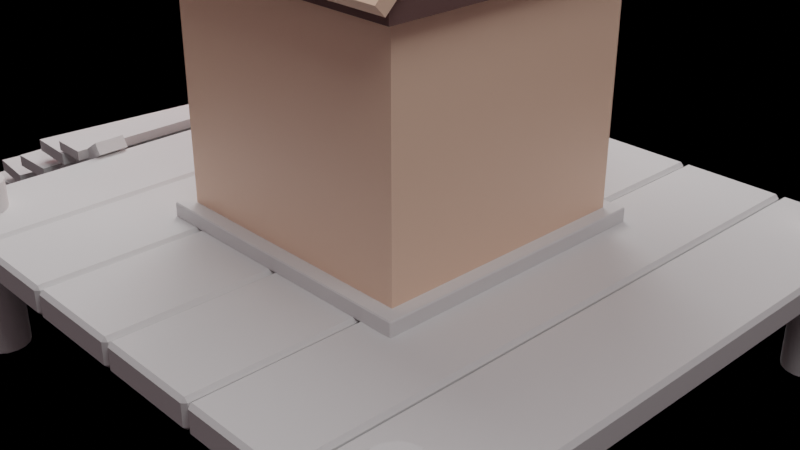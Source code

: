 # Source: house.blend  (saved by Blender 2.93.20; exported with 4.5.12 LTS)
import bpy
from mathutils import Matrix  # noqa: F401  (used for matrix-valued properties, if any)

bpy.ops.wm.read_factory_settings(use_empty=True)
scene = bpy.context.scene
scene.name = 'Scene'

# ---- collections
col_collection = bpy.data.collections.new('Collection'); scene.collection.children.link(col_collection)

# ---- materials (node trees are filled in below, after node groups)
mat_material = bpy.data.materials.new('Material')
mat_material.alpha_threshold = 0.0
mat_material.use_transparent_shadow = False
mat_material.line_color = (0.0, 0.0, 0.0, 1.0)
mat_material_001 = bpy.data.materials.new('Material.001')
mat_material_001.use_transparent_shadow = False
mat_material_003 = bpy.data.materials.new('Material.003')
mat_material_003.use_transparent_shadow = False

# ---- node groups
ng_auto_smooth = bpy.data.node_groups.new('Auto Smooth', 'GeometryNodeTree')
_s = ng_auto_smooth.interface.new_socket(name='Geometry', in_out='OUTPUT', socket_type='NodeSocketGeometry')
_s = ng_auto_smooth.interface.new_socket(name='Geometry', in_out='INPUT', socket_type='NodeSocketGeometry')
_s = ng_auto_smooth.interface.new_socket(name='Angle', in_out='INPUT', socket_type='NodeSocketFloat')
_s.subtype = 'ANGLE'
_s.min_value = 0.0
_s.max_value = 3.142
ng_auto_smooth.is_modifier = True
_N = ng_auto_smooth.nodes; _L = ng_auto_smooth.links
n0 = _N.new('NodeGroupOutput'); n0.name = 'Group Output'; n0.location = (480, -100)
n1 = _N.new('NodeGroupInput'); n1.name = 'Group Input'; n1.location = (-420, -300)
n2 = _N.new('NodeGroupInput'); n2.name = 'Group Input.001'; n2.location = (-60, -100)
n3 = _N.new('GeometryNodeSetShadeSmooth'); n3.name = 'Set Shade Smooth'; n3.location = (120, -100)
n3.domain = 'EDGE'
n4 = _N.new('GeometryNodeSetShadeSmooth'); n4.name = 'Set Shade Smooth.001'; n4.location = (300, -100)
n5 = _N.new('GeometryNodeInputMeshEdgeAngle'); n5.name = 'Edge Angle'; n5.location = (-420, -220)
n6 = _N.new('GeometryNodeInputEdgeSmooth'); n6.name = 'Is Edge Smooth'; n6.location = (-60, -160)
n7 = _N.new('GeometryNodeInputShadeSmooth'); n7.name = 'Is Face Smooth'; n7.location = (-240, -340)
n8 = _N.new('FunctionNodeBooleanMath'); n8.name = 'Boolean Math'; n8.location = (-60, -220)
n9 = _N.new('FunctionNodeCompare'); n9.name = 'Compare'; n9.location = (-240, -180)
n9.operation = 'LESS_EQUAL'
_L.new(n5.outputs[0], n9.inputs[0])
_L.new(n4.outputs[0], n0.inputs[0])
_L.new(n1.outputs[1], n9.inputs[1])
_L.new(n9.outputs[0], n8.inputs[0])
_L.new(n7.outputs[0], n8.inputs[1])
_L.new(n2.outputs[0], n3.inputs[0])
_L.new(n6.outputs[0], n3.inputs[1])
_L.new(n3.outputs[0], n4.inputs[0])
_L.new(n8.outputs[0], n3.inputs[2])
n0.is_active_output = True

# ---- material node trees
mat_material.use_nodes = True; mat_material.node_tree.nodes.clear()
_N = mat_material.node_tree.nodes; _L = mat_material.node_tree.links
n0 = _N.new('ShaderNodeOutputMaterial'); n0.name = 'Material Output'; n0.location = (300, 300)
n1 = _N.new('ShaderNodeBsdfPrincipled'); n1.name = 'Principled BSDF'; n1.location = (10, 300)
n1.distribution = 'GGX'
n1.subsurface_method = 'BURLEY'
n1.inputs[0].default_value = (1.0, 0.6779, 0.5031, 1.0)
n1.inputs[2].default_value = 0.4
n1.inputs[3].default_value = 1.45
n1.inputs[27].default_value = (0.0, 0.0, 0.0, 1.0)
n1.inputs[28].default_value = 1.0
_L.new(n1.outputs[0], n0.inputs[0])
n0.is_active_output = True
mat_material_001.use_nodes = True; mat_material_001.node_tree.nodes.clear()
_N = mat_material_001.node_tree.nodes; _L = mat_material_001.node_tree.links
n0 = _N.new('ShaderNodeBsdfPrincipled'); n0.name = 'Principled BSDF'; n0.location = (10, 300)
n0.distribution = 'GGX'
n0.subsurface_method = 'BURLEY'
n0.inputs[0].default_value = (0.1714, 0.0999, 0.09084, 1.0)
n0.inputs[3].default_value = 1.45
n0.inputs[27].default_value = (0.0, 0.0, 0.0, 1.0)
n0.inputs[28].default_value = 1.0
n1 = _N.new('ShaderNodeOutputMaterial'); n1.name = 'Material Output'; n1.location = (300, 300)
_L.new(n0.outputs[0], n1.inputs[0])
n1.is_active_output = True
mat_material_003.use_nodes = True; mat_material_003.node_tree.nodes.clear()
_N = mat_material_003.node_tree.nodes; _L = mat_material_003.node_tree.links
n0 = _N.new('ShaderNodeBsdfPrincipled'); n0.name = 'Principled BSDF'; n0.location = (10, 300)
n0.distribution = 'GGX'
n0.subsurface_method = 'BURLEY'
n0.inputs[0].default_value = (1.0, 0.264, 0.08167, 1.0)
n0.inputs[3].default_value = 1.45
n0.inputs[27].default_value = (0.0, 0.0, 0.0, 1.0)
n0.inputs[28].default_value = 1.0
n1 = _N.new('ShaderNodeOutputMaterial'); n1.name = 'Material Output'; n1.location = (300, 300)
_L.new(n0.outputs[0], n1.inputs[0])
n1.is_active_output = True

# ---- world
world_world = bpy.data.worlds.new('World'); scene.world = world_world
world_world.color = (0.1523, 0.1155, 0.1227)
world_world.use_sun_shadow = False
world_world.sun_shadow_jitter_overblur = 0.0

# ---- cameras
cam_camera = bpy.data.cameras.new('Camera')
cam_camera.clip_end = 100.0
cam_camera.ortho_scale = 7.314

# ---- lights
light_area = bpy.data.lights.new('Area', 'AREA')
light_area.transmission_factor = 0.0
light_area.energy = 510.0
light_area.shadow_soft_size = 1.024
light_area.shadow_maximum_resolution = 0.006
light_area.use_absolute_resolution = True
light_area.size = 1.024
light_area.size_y = 1.0
light_area_001 = bpy.data.lights.new('Area.001', 'AREA')
light_area_001.transmission_factor = 0.0
light_area_001.energy = 503.4
light_area_001.shadow_soft_size = 1.031
light_area_001.shadow_maximum_resolution = 0.006
light_area_001.use_absolute_resolution = True
light_area_001.size = 1.031
light_area_001.size_y = 1.0
light_area_002 = bpy.data.lights.new('Area.002', 'AREA')
light_area_002.transmission_factor = 0.0
light_area_002.energy = 785.4
light_area_002.shadow_soft_size = 1.0
light_area_002.shadow_maximum_resolution = 0.006
light_area_002.use_absolute_resolution = True
light_area_002.size = 1.0
light_area_002.size_y = 1.0
light_point = bpy.data.lights.new('Point', 'POINT')
light_point.color = (1.0, 0.0, 0.0009239)
light_point.transmission_factor = 0.0
light_point.energy = 123.1
light_point.shadow_soft_size = 0.25
light_point.shadow_maximum_resolution = 0.006
light_point.use_absolute_resolution = True

# ---- meshes
me_cube = bpy.data.meshes.new('Cube')
me_cube.from_pydata([(1.0, 1.0, 1.0), (1.0, 1.0, -1.0), (1.0, -1.0, 1.0), (1.0, -1.0, -1.0), (-1.0, 1.0, 1.0), (-1.0, 1.0, -1.0), (-1.0, -1.0, 1.0), (-1.0, -1.0, -1.0), (0.9944, -0.08777, 2.757), (-1.001, -0.09764, 2.737), (0.9944, 0.09913, 2.757), (-1.001, 0.1499, 2.737)], [], [(3, 2, 6, 7), (7, 6, 4, 5), (5, 1, 3, 7), (1, 0, 2, 3), (5, 4, 0, 1), (4, 6, 9, 11), (2, 0, 10, 8)])
_uv = me_cube.uv_layers.new(name='UVMap')
_uv.uv.foreach_set('vector', [0.375, 0.75, 0.625, 0.75, 0.625, 1.0, 0.375, 1.0, 0.375, 0.0, 0.625, 0.0, 0.625, 0.25, 0.375, 0.25, 0.125, 0.5, 0.375, 0.5, 0.375, 0.75, 0.125, 0.75, 0.375, 0.5, 0.625, 0.5, 0.625, 0.75, 0.375, 0.75, 0.375, 0.25, 0.625, 0.25, 0.625, 0.5, 0.375, 0.5, 0.625, 0.25, 0.625, 0.0, 0.625, 0.0, 0.625, 0.25, 0.625, 0.75, 0.625, 0.5, 0.625, 0.5, 0.625, 0.75])
me_cube.materials.append(mat_material)
me_cube.use_remesh_preserve_volume = False
me_cube.use_remesh_preserve_attributes = False
me_cube.use_mirror_vertex_groups = False
me_cube.update()
me_plane = bpy.data.meshes.new('Plane')
me_plane.from_pydata([(-0.5808, -3.354, 0.0), (0.5808, -3.354, 0.0), (-0.5808, 3.354, 0.0), (0.5808, 3.354, 0.0), (-0.5808, -3.354, -0.3097), (0.5808, -3.354, -0.3097), (-0.5808, 3.354, -0.3097), (0.5808, 3.354, -0.3097)], [], [(0, 2, 3, 1), (4, 5, 7, 6), (1, 3, 7, 5), (2, 0, 4, 6), (3, 2, 6, 7), (0, 1, 5, 4)])
_uv = me_plane.uv_layers.new(name='UVMap')
_uv.uv.foreach_set('vector', [0.0, 0.0, 0.0, 1.0, 1.0, 1.0, 1.0, 0.0, 0.0, 0.0, 1.0, 0.0, 1.0, 1.0, 0.0, 1.0, 1.0, 0.0, 1.0, 1.0, 1.0, 1.0, 1.0, 0.0, 0.0, 1.0, 0.0, 0.0, 0.0, 0.0, 0.0, 1.0, 1.0, 1.0, 0.0, 1.0, 0.0, 1.0, 1.0, 1.0, 0.0, 0.0, 1.0, 0.0, 1.0, 0.0, 0.0, 0.0])
me_plane.use_remesh_fix_poles = True
me_plane.use_remesh_preserve_attributes = False
me_plane.update()
me_cylinder = bpy.data.meshes.new('Cylinder')
me_cylinder.from_pydata([(0.0, 0.2675, -1.326), (0.0, 0.2675, 1.326), (0.1024, 0.2472, -1.326), (0.1024, 0.2472, 1.326), (0.1892, 0.1892, -1.326), (0.1892, 0.1892, 1.326), (0.2472, 0.1024, -1.326), (0.2472, 0.1024, 1.326), (0.2675, -1.169e-08, -1.326), (0.2675, -1.169e-08, 1.326), (0.2472, -0.1024, -1.326), (0.2472, -0.1024, 1.326), (0.1892, -0.1892, -1.326), (0.1892, -0.1892, 1.326), (0.1024, -0.2472, -1.326), (0.1024, -0.2472, 1.326), (-2.339e-08, -0.2675, -1.326), (-2.339e-08, -0.2675, 1.326), (-0.1024, -0.2472, -1.326), (-0.1024, -0.2472, 1.326), (-0.1892, -0.1892, -1.326), (-0.1892, -0.1892, 1.326), (-0.2472, -0.1024, -1.326), (-0.2472, -0.1024, 1.326), (-0.2675, 3.19e-09, -1.326), (-0.2675, 3.19e-09, 1.326), (-0.2472, 0.1024, -1.326), (-0.2472, 0.1024, 1.326), (-0.1892, 0.1892, -1.326), (-0.1892, 0.1892, 1.326), (-0.1024, 0.2472, -1.326), (-0.1024, 0.2472, 1.326)], [], [(0, 1, 3, 2), (2, 3, 5, 4), (4, 5, 7, 6), (6, 7, 9, 8), (8, 9, 11, 10), (10, 11, 13, 12), (12, 13, 15, 14), (14, 15, 17, 16), (16, 17, 19, 18), (18, 19, 21, 20), (20, 21, 23, 22), (22, 23, 25, 24), (24, 25, 27, 26), (26, 27, 29, 28), (3, 1, 31, 29, 27, 25, 23, 21, 19, 17, 15, 13, 11, 9, 7, 5), (28, 29, 31, 30), (30, 31, 1, 0), (0, 2, 4, 6, 8, 10, 12, 14, 16, 18, 20, 22, 24, 26, 28, 30)])
me_cylinder.polygons.foreach_set('use_smooth', [True] * 18)
_uv = me_cylinder.uv_layers.new(name='UVMap')
_uv.uv.foreach_set('vector', [1.0, 0.5, 1.0, 1.0, 0.9375, 1.0, 0.9375, 0.5, 0.9375, 0.5, 0.9375, 1.0, 0.875, 1.0, 0.875, 0.5, 0.875, 0.5, 0.875, 1.0, 0.8125, 1.0, 0.8125, 0.5, 0.8125, 0.5, 0.8125, 1.0, 0.75, 1.0, 0.75, 0.5, 0.75, 0.5, 0.75, 1.0, 0.6875, 1.0, 0.6875, 0.5, 0.6875, 0.5, 0.6875, 1.0, 0.625, 1.0, 0.625, 0.5, 0.625, 0.5, 0.625, 1.0, 0.5625, 1.0, 0.5625, 0.5, 0.5625, 0.5, 0.5625, 1.0, 0.5, 1.0, 0.5, 0.5, 0.5, 0.5, 0.5, 1.0, 0.4375, 1.0, 0.4375, 0.5, 0.4375, 0.5, 0.4375, 1.0, 0.375, 1.0, 0.375, 0.5, 0.375, 0.5, 0.375, 1.0, 0.3125, 1.0, 0.3125, 0.5, 0.3125, 0.5, 0.3125, 1.0, 0.25, 1.0, 0.25, 0.5, 0.25, 0.5, 0.25, 1.0, 0.1875, 1.0, 0.1875, 0.5, 0.1875, 0.5, 0.1875, 1.0, 0.125, 1.0, 0.125, 0.5, 0.3418, 0.4717, 0.25, 0.49, 0.1582, 0.4717, 0.08029, 0.4197, 0.02827, 0.3418, 0.01, 0.25, 0.02827, 0.1582, 0.08029, 0.08029, 0.1582, 0.02827, 0.25, 0.01, 0.3418, 0.02827, 0.4197, 0.08029, 0.4717, 0.1582, 0.49, 0.25, 0.4717, 0.3418, 0.4197, 0.4197, 0.125, 0.5, 0.125, 1.0, 0.0625, 1.0, 0.0625, 0.5, 0.0625, 0.5, 0.0625, 1.0, 0.0, 1.0, 0.0, 0.5, 0.75, 0.49, 0.8418, 0.4717, 0.9197, 0.4197, 0.9717, 0.3418, 0.99, 0.25, 0.9717, 0.1582, 0.9197, 0.08029, 0.8418, 0.02827, 0.75, 0.01, 0.6582, 0.02827, 0.5803, 0.08029, 0.5283, 0.1582, 0.51, 0.25, 0.5283, 0.3418, 0.5803, 0.4197, 0.6582, 0.4717])
me_cylinder.use_remesh_fix_poles = True
me_cylinder.use_remesh_preserve_attributes = False
me_cylinder.update()
me_plane_001 = bpy.data.meshes.new('Plane.001')
me_plane_001.from_pydata([(-1.0, -1.0, 0.0), (1.0, -1.0, 0.0), (-1.0, 1.0, 0.0), (1.0, 1.0, 0.0)], [], [(0, 1, 3, 2)])
_uv = me_plane_001.uv_layers.new(name='UVMap')
_uv.uv.foreach_set('vector', [0.0, 0.0, 1.0, 0.0, 1.0, 1.0, 0.0, 1.0])
me_plane_001.use_remesh_fix_poles = True
me_plane_001.use_remesh_preserve_attributes = False
me_plane_001.update()
me_plane_002 = bpy.data.meshes.new('Plane.002')
me_plane_002.from_pydata([(-1.0, -1.0, 0.0), (1.0, -1.0, 0.0), (-1.0, 1.0, 0.0), (1.0, 1.0, 0.0), (-1.0, -1.0, -0.09233), (1.0, -1.0, -0.09233), (-1.0, 1.0, -0.09233), (1.0, 1.0, -0.09233)], [], [(0, 2, 3, 1), (4, 5, 7, 6), (1, 3, 7, 5), (2, 0, 4, 6), (3, 2, 6, 7), (0, 1, 5, 4)])
_uv = me_plane_002.uv_layers.new(name='UVMap')
_uv.uv.foreach_set('vector', [0.0, 0.0, 0.0, 1.0, 1.0, 1.0, 1.0, 0.0, 0.0, 0.0, 1.0, 0.0, 1.0, 1.0, 0.0, 1.0, 1.0, 0.0, 1.0, 1.0, 1.0, 1.0, 1.0, 0.0, 0.0, 1.0, 0.0, 0.0, 0.0, 0.0, 0.0, 1.0, 1.0, 1.0, 0.0, 1.0, 0.0, 1.0, 1.0, 1.0, 0.0, 0.0, 1.0, 0.0, 1.0, 0.0, 0.0, 0.0])
me_plane_002.use_remesh_fix_poles = True
me_plane_002.use_remesh_preserve_attributes = False
me_plane_002.update()
me_plane_004 = bpy.data.meshes.new('Plane.004')
me_plane_004.from_pydata([(-1.0, -1.0, 0.0), (1.0, -1.0, 0.0), (-1.0, 1.0, 0.0), (1.0, 1.0, 0.0), (-1.0, -1.0, -0.09233), (1.0, -1.0, -0.09233), (-1.0, 1.0, -0.09233), (1.0, 1.0, -0.09233)], [], [(0, 2, 3, 1), (4, 5, 7, 6), (1, 3, 7, 5), (2, 0, 4, 6), (3, 2, 6, 7), (0, 1, 5, 4)])
_uv = me_plane_004.uv_layers.new(name='UVMap')
_uv.uv.foreach_set('vector', [0.0, 0.0, 0.0, 1.0, 1.0, 1.0, 1.0, 0.0, 0.0, 0.0, 1.0, 0.0, 1.0, 1.0, 0.0, 1.0, 1.0, 0.0, 1.0, 1.0, 1.0, 1.0, 1.0, 0.0, 0.0, 1.0, 0.0, 0.0, 0.0, 0.0, 0.0, 1.0, 1.0, 1.0, 0.0, 1.0, 0.0, 1.0, 1.0, 1.0, 0.0, 0.0, 1.0, 0.0, 1.0, 0.0, 0.0, 0.0])
me_plane_004.use_remesh_fix_poles = True
me_plane_004.use_remesh_preserve_attributes = False
me_plane_004.update()
me_plane_006 = bpy.data.meshes.new('Plane.006')
me_plane_006.from_pydata([(-1.0, -1.0, 0.0), (1.0, -1.0, 0.0), (-1.0, 1.0, 0.0), (1.0, 1.0, 0.0), (-1.0, -1.0, -0.09233), (1.0, -1.0, -0.09233), (-1.0, 1.0, -0.09233), (1.0, 1.0, -0.09233)], [], [(0, 2, 3, 1), (4, 5, 7, 6), (1, 3, 7, 5), (2, 0, 4, 6), (3, 2, 6, 7), (0, 1, 5, 4)])
_uv = me_plane_006.uv_layers.new(name='UVMap')
_uv.uv.foreach_set('vector', [0.0, 0.0, 0.0, 1.0, 1.0, 1.0, 1.0, 0.0, 0.0, 0.0, 1.0, 0.0, 1.0, 1.0, 0.0, 1.0, 1.0, 0.0, 1.0, 1.0, 1.0, 1.0, 1.0, 0.0, 0.0, 1.0, 0.0, 0.0, 0.0, 0.0, 0.0, 1.0, 1.0, 1.0, 0.0, 1.0, 0.0, 1.0, 1.0, 1.0, 0.0, 0.0, 1.0, 0.0, 1.0, 0.0, 0.0, 0.0])
me_plane_006.use_remesh_fix_poles = True
me_plane_006.use_remesh_preserve_attributes = False
me_plane_006.update()
me_plane_005 = bpy.data.meshes.new('Plane.005')
me_plane_005.from_pydata([(-1.0, -1.0, 0.0), (1.0, -1.0, 0.0), (-1.0, 1.0, 0.0), (1.0, 1.0, 0.0), (-1.0, -1.0, -0.09233), (1.0, -1.0, -0.09233), (-1.0, 1.0, -0.09233), (1.0, 1.0, -0.09233)], [], [(0, 2, 3, 1), (4, 5, 7, 6), (1, 3, 7, 5), (2, 0, 4, 6), (3, 2, 6, 7), (0, 1, 5, 4)])
_uv = me_plane_005.uv_layers.new(name='UVMap')
_uv.uv.foreach_set('vector', [0.0, 0.0, 0.0, 1.0, 1.0, 1.0, 1.0, 0.0, 0.0, 0.0, 1.0, 0.0, 1.0, 1.0, 0.0, 1.0, 1.0, 0.0, 1.0, 1.0, 1.0, 1.0, 1.0, 0.0, 0.0, 1.0, 0.0, 0.0, 0.0, 0.0, 0.0, 1.0, 1.0, 1.0, 0.0, 1.0, 0.0, 1.0, 1.0, 1.0, 0.0, 0.0, 1.0, 0.0, 1.0, 0.0, 0.0, 0.0])
me_plane_005.use_remesh_fix_poles = True
me_plane_005.use_remesh_preserve_attributes = False
me_plane_005.update()
me_cube_001 = bpy.data.meshes.new('Cube.001')
me_cube_001.from_pydata([(1.012, -1.258, 0.947), (-0.9879, -1.258, 0.947), (0.9964, -0.1807, 2.716), (-1.004, -0.1807, 2.716), (1.015, -0.3622, 2.289), (-0.9855, -0.3622, 2.289), (-0.9879, -0.5399, 1.883), (1.012, -0.5399, 1.883), (-0.9833, -0.7268, 1.559), (1.017, -0.7268, 1.559), (0.01209, -1.258, 0.947), (-0.003603, -0.1807, 2.716), (0.01451, -0.3622, 2.289), (0.01208, -0.5399, 1.883), (0.01666, -0.7268, 1.559), (-0.9869, -0.9961, 1.2), (1.013, -0.9961, 1.2), (0.0131, -0.9961, 1.2), (0.9964, 0.1707, 2.716), (-1.004, 0.1707, 2.716), (-0.003603, 0.1707, 2.716), (0.9964, -0.005006, 2.789), (-0.003603, -0.005006, 2.789), (-1.004, -0.005006, 2.789)], [], [(19, 20, 18), (22, 23, 3, 11), (12, 4, 2, 11), (13, 7, 4, 12), (14, 9, 7, 13), (17, 16, 9, 14), (15, 17, 14, 8), (8, 14, 13, 6), (6, 13, 12, 5), (5, 12, 11, 3), (21, 22, 11, 2), (1, 10, 17, 15), (10, 0, 16, 17), (18, 20, 22, 21), (20, 19, 23, 22)])
me_cube_001.polygons.foreach_set('use_smooth', [True] * 15)
_uv = me_cube_001.uv_layers.new(name='UVMap')
_uv.uv.foreach_set('vector', [0.875, 0.625, 0.75, 0.625, 0.625, 0.625, 0.75, 0.6875, 0.875, 0.6875, 0.875, 0.75, 0.75, 0.75, 0.625, 0.875, 0.625, 0.75, 0.625, 0.75, 0.625, 0.875, 0.625, 0.875, 0.625, 0.75, 0.625, 0.75, 0.625, 0.875, 0.625, 0.875, 0.625, 0.75, 0.625, 0.75, 0.625, 0.875, 0.625, 0.875, 0.625, 0.75, 0.625, 0.75, 0.625, 0.875, 0.625, 1.0, 0.625, 0.875, 0.625, 0.875, 0.625, 1.0, 0.625, 1.0, 0.625, 0.875, 0.625, 0.875, 0.625, 1.0, 0.625, 1.0, 0.625, 0.875, 0.625, 0.875, 0.625, 1.0, 0.625, 1.0, 0.625, 0.875, 0.625, 0.875, 0.625, 1.0, 0.625, 0.6875, 0.75, 0.6875, 0.75, 0.75, 0.625, 0.75, 0.625, 1.0, 0.625, 0.875, 0.625, 0.875, 0.625, 1.0, 0.625, 0.875, 0.625, 0.75, 0.625, 0.75, 0.625, 0.875, 0.625, 0.625, 0.75, 0.625, 0.75, 0.6875, 0.625, 0.6875, 0.75, 0.625, 0.875, 0.625, 0.875, 0.6875, 0.75, 0.6875])
me_cube_001.materials.append(mat_material)
me_cube_001.use_remesh_preserve_volume = False
me_cube_001.use_remesh_preserve_attributes = False
me_cube_001.use_mirror_vertex_groups = False
me_cube_001.update()
me_plane_008 = bpy.data.meshes.new('Plane.008')
me_plane_008.from_pydata([(-1.0, -1.0, 0.0), (1.0, -1.0, 0.0), (-1.0, 1.0, 0.0), (1.0, 1.0, 0.0)], [], [(0, 1, 3, 2)])
_uv = me_plane_008.uv_layers.new(name='UVMap')
_uv.uv.foreach_set('vector', [0.0, 0.0, 1.0, 0.0, 1.0, 1.0, 0.0, 1.0])
me_plane_008.use_remesh_fix_poles = True
me_plane_008.use_remesh_preserve_attributes = False
me_plane_008.update()
me_plane_009 = bpy.data.meshes.new('Plane.009')
me_plane_009.from_pydata([(-1.0, -1.0, 0.0), (1.0, -1.0, 0.0), (-1.0, 1.0, 0.0), (1.0, 1.0, 0.0), (-1.0, -1.0, -0.09233), (1.0, -1.0, -0.09233), (-1.0, 1.0, -0.09233), (1.0, 1.0, -0.09233)], [], [(0, 2, 3, 1), (4, 5, 7, 6), (1, 3, 7, 5), (2, 0, 4, 6), (3, 2, 6, 7), (0, 1, 5, 4)])
_uv = me_plane_009.uv_layers.new(name='UVMap')
_uv.uv.foreach_set('vector', [0.0, 0.0, 0.0, 1.0, 1.0, 1.0, 1.0, 0.0, 0.0, 0.0, 1.0, 0.0, 1.0, 1.0, 0.0, 1.0, 1.0, 0.0, 1.0, 1.0, 1.0, 1.0, 1.0, 0.0, 0.0, 1.0, 0.0, 0.0, 0.0, 0.0, 0.0, 1.0, 1.0, 1.0, 0.0, 1.0, 0.0, 1.0, 1.0, 1.0, 0.0, 0.0, 1.0, 0.0, 1.0, 0.0, 0.0, 0.0])
me_plane_009.use_remesh_fix_poles = True
me_plane_009.use_remesh_preserve_attributes = False
me_plane_009.update()
me_plane_010 = bpy.data.meshes.new('Plane.010')
me_plane_010.from_pydata([(-1.0, -1.0, 0.0), (1.0, -1.0, 0.0), (-1.0, 1.0, 0.0), (1.0, 1.0, 0.0), (-1.0, -1.0, -0.09233), (1.0, -1.0, -0.09233), (-1.0, 1.0, -0.09233), (1.0, 1.0, -0.09233)], [], [(0, 2, 3, 1), (4, 5, 7, 6), (1, 3, 7, 5), (2, 0, 4, 6), (3, 2, 6, 7), (0, 1, 5, 4)])
_uv = me_plane_010.uv_layers.new(name='UVMap')
_uv.uv.foreach_set('vector', [0.0, 0.0, 0.0, 1.0, 1.0, 1.0, 1.0, 0.0, 0.0, 0.0, 1.0, 0.0, 1.0, 1.0, 0.0, 1.0, 1.0, 0.0, 1.0, 1.0, 1.0, 1.0, 1.0, 0.0, 0.0, 1.0, 0.0, 0.0, 0.0, 0.0, 0.0, 1.0, 1.0, 1.0, 0.0, 1.0, 0.0, 1.0, 1.0, 1.0, 0.0, 0.0, 1.0, 0.0, 1.0, 0.0, 0.0, 0.0])
me_plane_010.use_remesh_fix_poles = True
me_plane_010.use_remesh_preserve_attributes = False
me_plane_010.update()
me_plane_011 = bpy.data.meshes.new('Plane.011')
me_plane_011.from_pydata([(-1.0, -1.0, 0.0), (1.0, -1.0, 0.0), (-1.0, 1.0, 0.0), (1.0, 1.0, 0.0), (-1.0, -1.0, -0.09233), (1.0, -1.0, -0.09233), (-1.0, 1.0, -0.09233), (1.0, 1.0, -0.09233)], [], [(0, 2, 3, 1), (4, 5, 7, 6), (1, 3, 7, 5), (2, 0, 4, 6), (3, 2, 6, 7), (0, 1, 5, 4)])
_uv = me_plane_011.uv_layers.new(name='UVMap')
_uv.uv.foreach_set('vector', [0.0, 0.0, 0.0, 1.0, 1.0, 1.0, 1.0, 0.0, 0.0, 0.0, 1.0, 0.0, 1.0, 1.0, 0.0, 1.0, 1.0, 0.0, 1.0, 1.0, 1.0, 1.0, 1.0, 0.0, 0.0, 1.0, 0.0, 0.0, 0.0, 0.0, 0.0, 1.0, 1.0, 1.0, 0.0, 1.0, 0.0, 1.0, 1.0, 1.0, 0.0, 0.0, 1.0, 0.0, 1.0, 0.0, 0.0, 0.0])
me_plane_011.use_remesh_fix_poles = True
me_plane_011.use_remesh_preserve_attributes = False
me_plane_011.update()
me_plane_012 = bpy.data.meshes.new('Plane.012')
me_plane_012.from_pydata([(-1.0, -1.0, 0.0), (1.0, -1.0, 0.0), (-1.0, 1.0, 0.0), (1.0, 1.0, 0.0), (-1.0, -1.0, -0.09233), (1.0, -1.0, -0.09233), (-1.0, 1.0, -0.09233), (1.0, 1.0, -0.09233)], [], [(0, 2, 3, 1), (4, 5, 7, 6), (1, 3, 7, 5), (2, 0, 4, 6), (3, 2, 6, 7), (0, 1, 5, 4)])
_uv = me_plane_012.uv_layers.new(name='UVMap')
_uv.uv.foreach_set('vector', [0.0, 0.0, 0.0, 1.0, 1.0, 1.0, 1.0, 0.0, 0.0, 0.0, 1.0, 0.0, 1.0, 1.0, 0.0, 1.0, 1.0, 0.0, 1.0, 1.0, 1.0, 1.0, 1.0, 0.0, 0.0, 1.0, 0.0, 0.0, 0.0, 0.0, 0.0, 1.0, 1.0, 1.0, 0.0, 1.0, 0.0, 1.0, 1.0, 1.0, 0.0, 0.0, 1.0, 0.0, 1.0, 0.0, 0.0, 0.0])
me_plane_012.use_remesh_fix_poles = True
me_plane_012.use_remesh_preserve_attributes = False
me_plane_012.update()
me_plane_014 = bpy.data.meshes.new('Plane.014')
me_plane_014.from_pydata([(1.599, 1.605, -0.007197), (-1.599, 1.605, -0.007197), (1.599, -1.605, -0.007197), (-1.599, -1.605, -0.007197), (1.599, 1.605, 0.1198), (-1.599, 1.605, 0.1198), (1.599, -1.605, 0.1198), (-1.599, -1.605, 0.1198)], [], [(0, 2, 3, 1), (4, 5, 7, 6), (1, 3, 7, 5), (2, 0, 4, 6), (3, 2, 6, 7), (0, 1, 5, 4)])
_uv = me_plane_014.uv_layers.new(name='UVMap')
_uv.uv.foreach_set('vector', [0.0, 0.0, 0.0, 1.0, 1.0, 1.0, 1.0, 0.0, 0.0, 0.0, 1.0, 0.0, 1.0, 1.0, 0.0, 1.0, 1.0, 0.0, 1.0, 1.0, 1.0, 1.0, 1.0, 0.0, 0.0, 1.0, 0.0, 0.0, 0.0, 0.0, 0.0, 1.0, 1.0, 1.0, 0.0, 1.0, 0.0, 1.0, 1.0, 1.0, 0.0, 0.0, 1.0, 0.0, 1.0, 0.0, 0.0, 0.0])
me_plane_014.use_remesh_fix_poles = True
me_plane_014.use_remesh_preserve_attributes = False
me_plane_014.update()
me_plane_015 = bpy.data.meshes.new('Plane.015')
me_plane_015.from_pydata([(-1.0, -1.0, 0.0), (1.0, -1.0, 0.0), (-1.0, 1.0, 0.0), (1.0, 1.0, 0.0), (-1.0, -1.0, -0.07985), (1.0, -1.0, -0.07985), (-1.0, 1.0, -0.07985), (1.0, 1.0, -0.07985)], [], [(0, 2, 3, 1), (4, 5, 7, 6), (1, 3, 7, 5), (2, 0, 4, 6), (3, 2, 6, 7), (0, 1, 5, 4)])
_uv = me_plane_015.uv_layers.new(name='UVMap')
_uv.uv.foreach_set('vector', [0.0, 0.0, 0.0, 1.0, 1.0, 1.0, 1.0, 0.0, 0.0, 0.0, 1.0, 0.0, 1.0, 1.0, 0.0, 1.0, 1.0, 0.0, 1.0, 1.0, 1.0, 1.0, 1.0, 0.0, 0.0, 1.0, 0.0, 0.0, 0.0, 0.0, 0.0, 1.0, 1.0, 1.0, 0.0, 1.0, 0.0, 1.0, 1.0, 1.0, 0.0, 0.0, 1.0, 0.0, 1.0, 0.0, 0.0, 0.0])
me_plane_015.materials.append(mat_material_001)
me_plane_015.use_remesh_fix_poles = True
me_plane_015.use_remesh_preserve_attributes = False
me_plane_015.update()
me_cube_002 = bpy.data.meshes.new('Cube.002')
me_cube_002.from_pydata([(-0.1417, -0.6698, -0.9376), (-0.1417, -0.6698, 0.9376), (-0.1417, 0.6698, -0.9376), (-0.1417, 0.6698, 0.9376), (0.1417, -0.6698, -0.9376), (0.1417, -0.6698, 0.9376), (0.1417, 0.6698, -0.9376), (0.1417, 0.6698, 0.9376)], [], [(0, 1, 3, 2), (2, 3, 7, 6), (6, 7, 5, 4), (4, 5, 1, 0), (2, 6, 4, 0), (7, 3, 1, 5)])
_uv = me_cube_002.uv_layers.new(name='UVMap')
_uv.uv.foreach_set('vector', [0.375, 0.0, 0.625, 0.0, 0.625, 0.25, 0.375, 0.25, 0.375, 0.25, 0.625, 0.25, 0.625, 0.5, 0.375, 0.5, 0.375, 0.5, 0.625, 0.5, 0.625, 0.75, 0.375, 0.75, 0.375, 0.75, 0.625, 0.75, 0.625, 1.0, 0.375, 1.0, 0.125, 0.5, 0.375, 0.5, 0.375, 0.75, 0.125, 0.75, 0.625, 0.5, 0.875, 0.5, 0.875, 0.75, 0.625, 0.75])
me_cube_002.use_remesh_fix_poles = True
me_cube_002.use_remesh_preserve_attributes = False
me_cube_002.update()
me_cube_003 = bpy.data.meshes.new('Cube.003')
me_cube_003.from_pydata([(-0.09549, 0.5435, 0.03046), (-0.09549, 0.5435, -0.03046), (-0.09549, -0.5435, 0.03046), (-0.09549, -0.5435, -0.03046), (0.09549, 0.5435, 0.03046), (0.09549, 0.5435, -0.03046), (0.09549, -0.5435, 0.03046), (0.09549, -0.5435, -0.03046)], [], [(0, 1, 3, 2), (2, 3, 7, 6), (6, 7, 5, 4), (4, 5, 1, 0), (2, 6, 4, 0), (7, 3, 1, 5)])
_uv = me_cube_003.uv_layers.new(name='UVMap')
_uv.uv.foreach_set('vector', [0.375, 0.0, 0.625, 0.0, 0.625, 0.25, 0.375, 0.25, 0.375, 0.25, 0.625, 0.25, 0.625, 0.5, 0.375, 0.5, 0.375, 0.5, 0.625, 0.5, 0.625, 0.75, 0.375, 0.75, 0.375, 0.75, 0.625, 0.75, 0.625, 1.0, 0.375, 1.0, 0.125, 0.5, 0.375, 0.5, 0.375, 0.75, 0.125, 0.75, 0.625, 0.5, 0.875, 0.5, 0.875, 0.75, 0.625, 0.75])
me_cube_003.use_remesh_fix_poles = True
me_cube_003.use_remesh_preserve_attributes = False
me_cube_003.update()
me_cube_004 = bpy.data.meshes.new('Cube.004')
me_cube_004.from_pydata([(1.935, -1.049, -1.0), (1.935, -1.049, 1.0), (-1.525, 1.0, -0.6537), (-1.525, 1.0, 0.6537), (1.917, -0.7488, -1.0), (1.917, -0.7488, 1.0), (-0.2181, 1.0, -0.6537), (-0.2181, 1.0, 0.6537), (-2.349, -0.09938, -1.0), (-2.349, -0.09938, 1.0), (-0.4992, 0.01486, -1.0), (-0.4992, 0.01486, 1.0), (-1.516, -0.7534, -1.0), (-0.3891, -0.5052, 1.0), (-1.516, -0.7534, 1.0), (-0.3891, -0.5052, -1.0), (0.1754, -0.9766, -1.0), (0.3618, -0.6888, 1.0), (0.1754, -0.9766, 1.0), (0.3618, -0.6888, -1.0), (2.16, -1.186, -1.52), (2.16, -1.186, 1.647), (2.165, -0.6256, 1.647), (2.125, -0.5969, -1.52)], [], [(8, 9, 3, 2), (2, 3, 7, 6), (19, 17, 5, 4), (5, 1, 21, 22), (16, 19, 4, 0), (17, 18, 1, 5), (7, 3, 9, 11), (2, 6, 10, 8), (6, 7, 11, 10), (12, 14, 9, 8), (16, 18, 14, 12), (11, 9, 14, 13), (8, 10, 15, 12), (10, 11, 13, 15), (0, 1, 18, 16), (13, 14, 18, 17), (12, 15, 19, 16), (15, 13, 17, 19), (4, 5, 22, 23), (1, 0, 20, 21), (0, 4, 23, 20)])
me_cube_004.polygons.foreach_set('use_smooth', [True] * 21)
_uv = me_cube_004.uv_layers.new(name='UVMap')
_uv.uv.foreach_set('vector', [0.375, 0.125, 0.625, 0.125, 0.625, 0.25, 0.375, 0.25, 0.375, 0.25, 0.625, 0.25, 0.625, 0.5, 0.375, 0.5, 0.375, 0.7188, 0.625, 0.7188, 0.625, 0.75, 0.375, 0.75, 0.625, 0.75, 0.875, 0.75, 0.875, 0.75, 0.625, 0.75, 0.125, 0.7188, 0.375, 0.7188, 0.375, 0.75, 0.125, 0.75, 0.625, 0.7188, 0.875, 0.7188, 0.875, 0.75, 0.625, 0.75, 0.625, 0.5, 0.875, 0.5, 0.875, 0.625, 0.625, 0.625, 0.125, 0.5, 0.375, 0.5, 0.375, 0.625, 0.125, 0.625, 0.375, 0.5, 0.625, 0.5, 0.625, 0.625, 0.375, 0.625, 0.375, 0.0625, 0.625, 0.0625, 0.625, 0.125, 0.375, 0.125, 0.375, 0.03125, 0.625, 0.03125, 0.625, 0.0625, 0.375, 0.0625, 0.625, 0.625, 0.875, 0.625, 0.875, 0.6875, 0.625, 0.6875, 0.125, 0.625, 0.375, 0.625, 0.375, 0.6875, 0.125, 0.6875, 0.375, 0.625, 0.625, 0.625, 0.625, 0.6875, 0.375, 0.6875, 0.375, 0.0, 0.625, 0.0, 0.625, 0.03125, 0.375, 0.03125, 0.625, 0.6875, 0.875, 0.6875, 0.875, 0.7188, 0.625, 0.7188, 0.125, 0.6875, 0.375, 0.6875, 0.375, 0.7188, 0.125, 0.7188, 0.375, 0.6875, 0.625, 0.6875, 0.625, 0.7188, 0.375, 0.7188, 0.375, 0.75, 0.625, 0.75, 0.625, 0.75, 0.375, 0.75, 0.625, 0.0, 0.375, 0.0, 0.375, 0.0, 0.625, 0.0, 0.125, 0.75, 0.375, 0.75, 0.375, 0.75, 0.125, 0.75])
me_cube_004.use_remesh_fix_poles = True
me_cube_004.use_remesh_preserve_attributes = False
me_cube_004.update()
me_cube_005 = bpy.data.meshes.new('Cube.005')
me_cube_005.from_pydata([(-0.09549, 0.5435, 0.03046), (-0.09549, 0.5435, -0.03046), (-0.09549, -0.5435, 0.03046), (-0.09549, -0.5435, -0.03046), (0.09549, 0.5435, 0.03046), (0.09549, 0.5435, -0.03046), (0.09549, -0.5435, 0.03046), (0.09549, -0.5435, -0.03046)], [], [(0, 1, 3, 2), (2, 3, 7, 6), (6, 7, 5, 4), (4, 5, 1, 0), (2, 6, 4, 0), (7, 3, 1, 5)])
_uv = me_cube_005.uv_layers.new(name='UVMap')
_uv.uv.foreach_set('vector', [0.375, 0.0, 0.625, 0.0, 0.625, 0.25, 0.375, 0.25, 0.375, 0.25, 0.625, 0.25, 0.625, 0.5, 0.375, 0.5, 0.375, 0.5, 0.625, 0.5, 0.625, 0.75, 0.375, 0.75, 0.375, 0.75, 0.625, 0.75, 0.625, 1.0, 0.375, 1.0, 0.125, 0.5, 0.375, 0.5, 0.375, 0.75, 0.125, 0.75, 0.625, 0.5, 0.875, 0.5, 0.875, 0.75, 0.625, 0.75])
me_cube_005.use_remesh_fix_poles = True
me_cube_005.use_remesh_preserve_attributes = False
me_cube_005.update()
me_cube_006 = bpy.data.meshes.new('Cube.006')
me_cube_006.from_pydata([(-1.0, -1.0, -1.0), (-1.0, -1.0, 1.0), (-1.0, 1.0, -1.0), (-1.0, 1.0, 1.0), (1.0, -1.0, -1.0), (1.0, -1.0, 1.0), (1.0, 1.0, -1.0), (1.0, 1.0, 1.0)], [], [(0, 1, 3, 2), (2, 3, 7, 6), (6, 7, 5, 4), (4, 5, 1, 0), (2, 6, 4, 0), (7, 3, 1, 5)])
_uv = me_cube_006.uv_layers.new(name='UVMap')
_uv.uv.foreach_set('vector', [0.375, 0.0, 0.625, 0.0, 0.625, 0.25, 0.375, 0.25, 0.375, 0.25, 0.625, 0.25, 0.625, 0.5, 0.375, 0.5, 0.375, 0.5, 0.625, 0.5, 0.625, 0.75, 0.375, 0.75, 0.375, 0.75, 0.625, 0.75, 0.625, 1.0, 0.375, 1.0, 0.125, 0.5, 0.375, 0.5, 0.375, 0.75, 0.125, 0.75, 0.625, 0.5, 0.875, 0.5, 0.875, 0.75, 0.625, 0.75])
me_cube_006.use_remesh_fix_poles = True
me_cube_006.use_remesh_preserve_attributes = False
me_cube_006.update()
me_cube_007 = bpy.data.meshes.new('Cube.007')
me_cube_007.from_pydata([(-1.0, -1.0, -1.0), (-1.0, -1.0, 1.0), (-1.0, 1.0, -1.0), (-1.0, 1.0, 1.0), (1.0, -1.0, -1.0), (1.0, -1.0, 1.0), (1.0, 1.0, -1.0), (1.0, 1.0, 1.0), (-1.0, -1.0, 0.6408), (-1.0, 1.0, 0.6408), (1.0, 1.0, 0.6408), (1.0, -1.0, 0.6408), (-1.0, -1.0, 0.9069), (-1.0, 1.0, 0.9069), (1.0, 1.0, 0.9069), (1.0, -1.0, 0.9069), (-1.557, 1.329, 0.8447), (-1.557, 1.329, 0.6408), (1.557, 1.329, 0.8447), (1.557, 1.329, 0.6408), (1.557, -1.329, 0.8447), (1.557, -1.329, 0.6408), (-1.557, -1.329, 0.6408), (-1.557, -1.329, 0.8447), (-1.557, 1.329, 0.9069), (1.557, 1.329, 0.9069), (1.557, -1.329, 0.9069), (-1.557, -1.329, 0.9069)], [], [(12, 1, 3, 13), (13, 3, 7, 14), (14, 7, 5, 15), (15, 5, 1, 12), (2, 6, 4, 0), (7, 3, 1, 5), (4, 11, 8, 0), (6, 10, 11, 4), (2, 9, 10, 6), (0, 8, 9, 2), (10, 9, 17, 19), (14, 15, 26, 25), (12, 13, 24, 27), (11, 10, 19, 21), (9, 8, 22, 17), (15, 12, 27, 26), (13, 14, 25, 24), (8, 11, 21, 22), (21, 20, 23, 22), (19, 18, 20, 21), (17, 16, 18, 19), (22, 23, 16, 17), (20, 26, 27, 23), (18, 25, 26, 20), (16, 24, 25, 18), (23, 27, 24, 16)])
_uv = me_cube_007.uv_layers.new(name='UVMap')
_uv.uv.foreach_set('vector', [0.6134, 0.0, 0.625, 0.0, 0.625, 0.25, 0.6134, 0.25, 0.6134, 0.25, 0.625, 0.25, 0.625, 0.5, 0.6134, 0.5, 0.6134, 0.5, 0.625, 0.5, 0.625, 0.75, 0.6134, 0.75, 0.6134, 0.75, 0.625, 0.75, 0.625, 1.0, 0.6134, 1.0, 0.125, 0.5, 0.375, 0.5, 0.375, 0.75, 0.125, 0.75, 0.625, 0.5, 0.875, 0.5, 0.875, 0.75, 0.625, 0.75, 0.375, 0.75, 0.5801, 0.75, 0.5801, 1.0, 0.375, 1.0, 0.375, 0.5, 0.5801, 0.5, 0.5801, 0.75, 0.375, 0.75, 0.375, 0.25, 0.5801, 0.25, 0.5801, 0.5, 0.375, 0.5, 0.375, 0.0, 0.5801, 0.0, 0.5801, 0.25, 0.375, 0.25, 0.5801, 0.5, 0.5801, 0.25, 0.5801, 0.25, 0.5801, 0.5, 0.6134, 0.5, 0.6134, 0.75, 0.6134, 0.75, 0.6134, 0.5, 0.6134, 0.0, 0.6134, 0.25, 0.6134, 0.25, 0.6134, 0.0, 0.5801, 0.75, 0.5801, 0.5, 0.5801, 0.5, 0.5801, 0.75, 0.5801, 0.25, 0.5801, 0.0, 0.5801, 0.0, 0.5801, 0.25, 0.6134, 0.75, 0.6134, 1.0, 0.6134, 1.0, 0.6134, 0.75, 0.6134, 0.25, 0.6134, 0.5, 0.6134, 0.5, 0.6134, 0.25, 0.5801, 1.0, 0.5801, 0.75, 0.5801, 0.75, 0.5801, 1.0, 0.5801, 0.75, 0.6056, 0.75, 0.6056, 1.0, 0.5801, 1.0, 0.5801, 0.5, 0.6056, 0.5, 0.6056, 0.75, 0.5801, 0.75, 0.5801, 0.25, 0.6056, 0.25, 0.6056, 0.5, 0.5801, 0.5, 0.5801, 0.0, 0.6056, 0.0, 0.6056, 0.25, 0.5801, 0.25, 0.6056, 0.75, 0.6134, 0.75, 0.6134, 1.0, 0.6056, 1.0, 0.6056, 0.5, 0.6134, 0.5, 0.6134, 0.75, 0.6056, 0.75, 0.6056, 0.25, 0.6134, 0.25, 0.6134, 0.5, 0.6056, 0.5, 0.6056, 0.0, 0.6134, 0.0, 0.6134, 0.25, 0.6056, 0.25])
me_cube_007.use_remesh_fix_poles = True
me_cube_007.use_remesh_preserve_attributes = False
me_cube_007.update()
me_cube_008 = bpy.data.meshes.new('Cube.008')
me_cube_008.from_pydata([(-1.0, -1.0, -1.0), (-1.0, -1.0, 1.0), (-1.0, 1.0, -1.0), (-1.0, 1.0, 1.0), (1.0, -1.0, -1.0), (1.0, -1.0, 1.0), (1.0, 1.0, -1.0), (1.0, 1.0, 1.0)], [], [(0, 1, 3, 2), (2, 3, 7, 6), (6, 7, 5, 4), (4, 5, 1, 0), (2, 6, 4, 0), (7, 3, 1, 5)])
_uv = me_cube_008.uv_layers.new(name='UVMap')
_uv.uv.foreach_set('vector', [0.375, 0.0, 0.625, 0.0, 0.625, 0.25, 0.375, 0.25, 0.375, 0.25, 0.625, 0.25, 0.625, 0.5, 0.375, 0.5, 0.375, 0.5, 0.625, 0.5, 0.625, 0.75, 0.375, 0.75, 0.375, 0.75, 0.625, 0.75, 0.625, 1.0, 0.375, 1.0, 0.125, 0.5, 0.375, 0.5, 0.375, 0.75, 0.125, 0.75, 0.625, 0.5, 0.875, 0.5, 0.875, 0.75, 0.625, 0.75])
me_cube_008.use_remesh_fix_poles = True
me_cube_008.use_remesh_preserve_attributes = False
me_cube_008.update()
me_cylinder_002 = bpy.data.meshes.new('Cylinder.002')
me_cylinder_002.from_pydata([(0.0, 1.0, -1.0), (0.0, 1.0, 1.0), (0.6428, 0.766, -1.0), (0.6428, 0.766, 1.0), (0.9848, 0.1736, -1.0), (0.9848, 0.1736, 1.0), (0.866, -0.5, -1.0), (0.866, -0.5, 1.0), (0.342, -0.9397, -1.0), (0.342, -0.9397, 1.0), (-0.342, -0.9397, -1.0), (-0.342, -0.9397, 1.0), (-0.866, -0.5, -1.0), (-0.866, -0.5, 1.0), (-0.9848, 0.1736, -1.0), (-0.9848, 0.1736, 1.0), (-0.6428, 0.766, -1.0), (-0.6428, 0.766, 1.0), (0.0, 1.0, 0.695), (0.6428, 0.766, 0.695), (0.9848, 0.1736, 0.695), (0.866, -0.5, 0.695), (0.342, -0.9397, 0.695), (-0.342, -0.9397, 0.695), (-0.866, -0.5, 0.695), (-0.9848, 0.1736, 0.695), (-0.6428, 0.766, 0.695), (0.6428, 0.766, -0.698), (0.9848, 0.1736, -0.698), (0.866, -0.5, -0.698), (0.342, -0.9397, -0.698), (-0.342, -0.9397, -0.698), (-0.866, -0.5, -0.698), (-0.9848, 0.1736, -0.698), (-0.6428, 0.766, -0.698), (0.0, 1.0, -0.698), (-3.568e-07, 0.8129, -0.5677), (-3.568e-07, 0.8129, 0.5647), (-0.5226, 0.6228, 0.5647), (-0.8006, 0.1412, 0.5647), (-0.704, -0.4065, 0.5647), (-0.278, -0.7639, 0.5647), (0.278, -0.7639, 0.5647), (0.704, -0.4065, 0.5647), (0.8006, 0.1412, 0.5647), (0.5226, 0.6228, 0.5647), (0.5226, 0.6228, -0.5677), (0.8006, 0.1412, -0.5677), (0.704, -0.4065, -0.5677), (0.278, -0.7639, -0.5677), (-0.278, -0.7639, -0.5677), (-0.704, -0.4065, -0.5677), (-0.8006, 0.1412, -0.5677), (-0.5226, 0.6228, -0.5677), (-0.8138, 0.4698, -1.0), (-0.8138, 0.4698, 1.0), (-0.8138, 0.4698, 0.695), (-0.8138, 0.4698, -0.698), (-0.6616, 0.382, 0.5647), (-0.6616, 0.382, -0.5677), (0.3214, 0.883, -1.0), (0.3214, 0.883, 1.0), (0.3214, 0.883, 0.695), (0.3214, 0.883, -0.698), (0.2613, 0.7179, 0.5647), (0.2613, 0.7179, -0.5677), (-0.604, -0.7198, -1.0), (-0.604, -0.7198, 1.0), (-0.604, -0.7198, 0.695), (-0.604, -0.7198, -0.698), (-0.491, -0.5852, 0.5647), (-0.491, -0.5852, -0.5677), (0.1399, 0.5179, 1.0), (-0.04018, 0.5834, 1.0), (0.5115, 0.1205, 1.0), (0.3199, 0.4524, 1.0), (0.445, -0.2569, 1.0), (0.1514, -0.5032, 1.0), (-0.2318, -0.5032, 1.0), (-0.3786, -0.3801, 1.0), (-0.5919, 0.1205, 1.0), (-0.5253, -0.2569, 1.0), (-0.4961, 0.2864, 1.0), (-0.4003, 0.4524, 1.0), (0.1399, 0.5179, 1.195), (-0.04018, 0.5834, 1.195), (0.5115, 0.1205, 1.195), (0.3199, 0.4524, 1.195), (0.445, -0.2569, 1.195), (0.1514, -0.5032, 1.195), (-0.2318, -0.5032, 1.195), (-0.3786, -0.3801, 1.195), (-0.5919, 0.1205, 1.195), (-0.5253, -0.2569, 1.195), (-0.4961, 0.2864, 1.195), (-0.4003, 0.4524, 1.195), (0.06392, 0.3651, 1.305), (-0.057, 0.4091, 1.305), (0.3135, 0.09824, 1.305), (0.1848, 0.3211, 1.305), (0.2688, -0.1552, 1.305), (0.07168, -0.3206, 1.305), (-0.1857, -0.3206, 1.305), (-0.2842, -0.2379, 1.305), (-0.4275, 0.09824, 1.305), (-0.3828, -0.1552, 1.305), (-0.3632, 0.2097, 1.305), (-0.2988, 0.3211, 1.305)], [], [(62, 61, 3, 19), (19, 3, 5, 20), (20, 5, 7, 21), (21, 7, 9, 22), (22, 9, 11, 23), (68, 67, 13, 24), (24, 13, 15, 25), (9, 7, 76, 77), (56, 55, 17, 26), (26, 17, 1, 18), (0, 60, 2, 4, 6, 8, 10, 66, 12, 14, 54, 16), (24, 25, 39, 40), (33, 32, 51, 52), (56, 26, 38, 58), (69, 31, 50, 71), (62, 19, 45, 64), (26, 18, 37, 38), (31, 30, 49, 50), (19, 20, 44, 45), (30, 29, 48, 49), (60, 63, 27, 2), (2, 27, 28, 4), (4, 28, 29, 6), (6, 29, 30, 8), (8, 30, 31, 10), (66, 69, 32, 12), (12, 32, 33, 14), (54, 57, 34, 16), (16, 34, 35, 0), (53, 38, 37, 36), (59, 58, 38, 53), (51, 40, 39, 52), (71, 70, 40, 51), (49, 42, 41, 50), (48, 43, 42, 49), (47, 44, 43, 48), (46, 45, 44, 47), (65, 64, 45, 46), (57, 33, 52, 59), (68, 24, 40, 70), (63, 35, 36, 65), (35, 34, 53, 36), (22, 23, 41, 42), (28, 27, 46, 47), (21, 22, 42, 43), (29, 28, 47, 48), (20, 21, 43, 44), (34, 57, 59, 53), (52, 39, 58, 59), (14, 33, 57, 54), (25, 56, 58, 39), (25, 15, 55, 56), (27, 63, 65, 46), (36, 37, 64, 65), (0, 35, 63, 60), (18, 62, 64, 37), (18, 1, 61, 62), (23, 68, 70, 41), (50, 41, 70, 71), (10, 31, 69, 66), (32, 69, 71, 51), (23, 11, 67, 68), (79, 78, 90, 91), (61, 1, 73, 72), (7, 5, 74, 76), (17, 55, 82, 83), (5, 3, 75, 74), (3, 61, 72, 75), (1, 17, 83, 73), (55, 15, 80, 82), (13, 67, 79, 81), (15, 13, 81, 80), (67, 11, 78, 79), (11, 9, 77, 78), (94, 92, 104, 106), (76, 74, 86, 88), (83, 82, 94, 95), (80, 81, 93, 92), (77, 76, 88, 89), (75, 72, 84, 87), (72, 73, 85, 84), (82, 80, 92, 94), (78, 77, 89, 90), (81, 79, 91, 93), (74, 75, 87, 86), (73, 83, 95, 85), (99, 96, 97, 107, 106, 104, 105, 103, 102, 101, 100, 98), (90, 89, 101, 102), (93, 91, 103, 105), (86, 87, 99, 98), (85, 95, 107, 97), (91, 90, 102, 103), (88, 86, 98, 100), (95, 94, 106, 107), (92, 93, 105, 104), (89, 88, 100, 101), (87, 84, 96, 99), (84, 85, 97, 96)])
me_cylinder_002.polygons.foreach_set('use_smooth', [True] * 98)
me_cylinder_002.polygons.foreach_set('material_index', [0, 0, 0, 0, 0, 0, 0, 0, 0, 0, 0, 0, 0, 0, 0, 0, 0, 0, 0, 0, 0, 0, 0, 0, 0, 0, 0, 0, 0, 1, 1, 1, 1, 1, 1, 1, 1, 1, 0, 0, 0, 0, 0, 0, 0, 0, 0, 0, 1, 0, 0, 0, 0, 1, 0, 0, 0, 0, 1, 0, 0, 0, 0, 0, 0, 0, 0, 0, 0, 0, 0, 0, 0, 0, 0, 0, 0, 0, 0, 0, 0, 0, 0, 0, 0, 0, 0, 0, 0, 0, 0, 0, 0, 0, 0, 0, 0, 0])
_uv = me_cylinder_002.uv_layers.new(name='UVMap')
_uv.uv.foreach_set('vector', [0.9444, 0.9237, 0.9444, 1.0, 0.8889, 1.0, 0.8889, 0.9237, 0.8889, 0.9237, 0.8889, 1.0, 0.7778, 1.0, 0.7778, 0.9237, 0.7778, 0.9237, 0.7778, 1.0, 0.6667, 1.0, 0.6667, 0.9237, 0.6667, 0.9237, 0.6667, 1.0, 0.5556, 1.0, 0.5556, 0.9237, 0.5556, 0.9237, 0.5556, 1.0, 0.4444, 1.0, 0.4444, 0.9237, 0.3889, 0.9237, 0.3889, 1.0, 0.3333, 1.0, 0.3333, 0.9237, 0.3333, 0.9237, 0.3333, 1.0, 0.2222, 1.0, 0.2222, 0.9237, 0.5556, 1.0, 0.6667, 1.0, 0.6667, 1.0, 0.5556, 1.0, 0.1667, 0.9237, 0.1667, 1.0, 0.1111, 1.0, 0.1111, 0.9237, 0.1111, 0.9237, 0.1111, 1.0, 4.47e-08, 1.0, 4.47e-08, 0.9237, 0.75, 0.49, 0.8271, 0.4619, 0.9043, 0.4339, 0.9864, 0.2917, 0.9578, 0.13, 0.8321, 0.02447, 0.6679, 0.02447, 0.605, 0.07724, 0.5422, 0.13, 0.5136, 0.2917, 0.5547, 0.3628, 0.5957, 0.4339, 0.3333, 0.9237, 0.2222, 0.9237, 0.2222, 0.9237, 0.3333, 0.9237, 0.2222, 0.5755, 0.3333, 0.5755, 0.3333, 0.5755, 0.2222, 0.5755, 0.1667, 0.9237, 0.1111, 0.9237, 0.1111, 0.9237, 0.1667, 0.9237, 0.3889, 0.5755, 0.4444, 0.5755, 0.4444, 0.5755, 0.3889, 0.5755, 0.9444, 0.9237, 0.8889, 0.9237, 0.8889, 0.9237, 0.9444, 0.9237, 0.1111, 0.9237, 4.47e-08, 0.9237, 4.47e-08, 0.9237, 0.1111, 0.9237, 0.4444, 0.5755, 0.5556, 0.5755, 0.5556, 0.5755, 0.4444, 0.5755, 0.8889, 0.9237, 0.7778, 0.9237, 0.7778, 0.9237, 0.8889, 0.9237, 0.5556, 0.5755, 0.6667, 0.5755, 0.6667, 0.5755, 0.5556, 0.5755, 0.9444, 0.5, 0.9444, 0.5755, 0.8889, 0.5755, 0.8889, 0.5, 0.8889, 0.5, 0.8889, 0.5755, 0.7778, 0.5755, 0.7778, 0.5, 0.7778, 0.5, 0.7778, 0.5755, 0.6667, 0.5755, 0.6667, 0.5, 0.6667, 0.5, 0.6667, 0.5755, 0.5556, 0.5755, 0.5556, 0.5, 0.5556, 0.5, 0.5556, 0.5755, 0.4444, 0.5755, 0.4444, 0.5, 0.3889, 0.5, 0.3889, 0.5755, 0.3333, 0.5755, 0.3333, 0.5, 0.3333, 0.5, 0.3333, 0.5755, 0.2222, 0.5755, 0.2222, 0.5, 0.1667, 0.5, 0.1667, 0.5755, 0.1111, 0.5755, 0.1111, 0.5, 0.1111, 0.5, 0.1111, 0.5755, 4.47e-08, 0.5755, 4.47e-08, 0.5, 0.1111, 0.5755, 0.1111, 0.9237, 4.47e-08, 0.9237, 4.47e-08, 0.5755, 0.1667, 0.5755, 0.1667, 0.9237, 0.1111, 0.9237, 0.1111, 0.5755, 0.3333, 0.5755, 0.3333, 0.9237, 0.2222, 0.9237, 0.2222, 0.5755, 0.3889, 0.5755, 0.3889, 0.9237, 0.3333, 0.9237, 0.3333, 0.5755, 0.5556, 0.5755, 0.5556, 0.9237, 0.4444, 0.9237, 0.4444, 0.5755, 0.6667, 0.5755, 0.6667, 0.9237, 0.5556, 0.9237, 0.5556, 0.5755, 0.7778, 0.5755, 0.7778, 0.9237, 0.6667, 0.9237, 0.6667, 0.5755, 0.8889, 0.5755, 0.8889, 0.9237, 0.7778, 0.9237, 0.7778, 0.5755, 0.9444, 0.5755, 0.9444, 0.9237, 0.8889, 0.9237, 0.8889, 0.5755, 0.1667, 0.5755, 0.2222, 0.5755, 0.2222, 0.5755, 0.1667, 0.5755, 0.3889, 0.9237, 0.3333, 0.9237, 0.3333, 0.9237, 0.3889, 0.9237, 0.9444, 0.5755, 1.0, 0.5755, 1.0, 0.5755, 0.9444, 0.5755, 4.47e-08, 0.5755, 0.1111, 0.5755, 0.1111, 0.5755, 4.47e-08, 0.5755, 0.5556, 0.9237, 0.4444, 0.9237, 0.4444, 0.9237, 0.5556, 0.9237, 0.7778, 0.5755, 0.8889, 0.5755, 0.8889, 0.5755, 0.7778, 0.5755, 0.6667, 0.9237, 0.5556, 0.9237, 0.5556, 0.9237, 0.6667, 0.9237, 0.6667, 0.5755, 0.7778, 0.5755, 0.7778, 0.5755, 0.6667, 0.5755, 0.7778, 0.9237, 0.6667, 0.9237, 0.6667, 0.9237, 0.7778, 0.9237, 0.1111, 0.5755, 0.1667, 0.5755, 0.1667, 0.5755, 0.1111, 0.5755, 0.2222, 0.5755, 0.2222, 0.9237, 0.1667, 0.9237, 0.1667, 0.5755, 0.2222, 0.5, 0.2222, 0.5755, 0.1667, 0.5755, 0.1667, 0.5, 0.2222, 0.9237, 0.1667, 0.9237, 0.1667, 0.9237, 0.2222, 0.9237, 0.2222, 0.9237, 0.2222, 1.0, 0.1667, 1.0, 0.1667, 0.9237, 0.8889, 0.5755, 0.9444, 0.5755, 0.9444, 0.5755, 0.8889, 0.5755, 1.0, 0.5755, 1.0, 0.9237, 0.9444, 0.9237, 0.9444, 0.5755, 1.0, 0.5, 1.0, 0.5755, 0.9444, 0.5755, 0.9444, 0.5, 1.0, 0.9237, 0.9444, 0.9237, 0.9444, 0.9237, 1.0, 0.9237, 1.0, 0.9237, 1.0, 1.0, 0.9444, 1.0, 0.9444, 0.9237, 0.4444, 0.9237, 0.3889, 0.9237, 0.3889, 0.9237, 0.4444, 0.9237, 0.4444, 0.5755, 0.4444, 0.9237, 0.3889, 0.9237, 0.3889, 0.5755, 0.4444, 0.5, 0.4444, 0.5755, 0.3889, 0.5755, 0.3889, 0.5, 0.3333, 0.5755, 0.3889, 0.5755, 0.3889, 0.5755, 0.3333, 0.5755, 0.4444, 0.9237, 0.4444, 1.0, 0.3889, 1.0, 0.3889, 0.9237, 0.3889, 1.0, 0.4444, 1.0, 0.4444, 1.0, 0.3889, 1.0, 0.9444, 1.0, 1.0, 1.0, 1.0, 1.0, 0.9444, 1.0, 0.6667, 1.0, 0.7778, 1.0, 0.7778, 1.0, 0.6667, 1.0, 0.1111, 1.0, 0.1667, 1.0, 0.1667, 1.0, 0.1111, 1.0, 0.7778, 1.0, 0.8889, 1.0, 0.8889, 1.0, 0.7778, 1.0, 0.8889, 1.0, 0.9444, 1.0, 0.9444, 1.0, 0.8889, 1.0, 4.47e-08, 1.0, 0.1111, 1.0, 0.1111, 1.0, 4.47e-08, 1.0, 0.1667, 1.0, 0.2222, 1.0, 0.2222, 1.0, 0.1667, 1.0, 0.3333, 1.0, 0.3889, 1.0, 0.3889, 1.0, 0.3333, 1.0, 0.2222, 1.0, 0.3333, 1.0, 0.3333, 1.0, 0.2222, 1.0, 0.3889, 1.0, 0.4444, 1.0, 0.4444, 1.0, 0.3889, 1.0, 0.4444, 1.0, 0.5556, 1.0, 0.5556, 1.0, 0.4444, 1.0, 0.1667, 1.0, 0.2222, 1.0, 0.2222, 1.0, 0.1667, 1.0, 0.6667, 1.0, 0.7778, 1.0, 0.7778, 1.0, 0.6667, 1.0, 0.1111, 1.0, 0.1667, 1.0, 0.1667, 1.0, 0.1111, 1.0, 0.2222, 1.0, 0.3333, 1.0, 0.3333, 1.0, 0.2222, 1.0, 0.5556, 1.0, 0.6667, 1.0, 0.6667, 1.0, 0.5556, 1.0, 0.8889, 1.0, 0.9444, 1.0, 0.9444, 1.0, 0.8889, 1.0, 0.9444, 1.0, 1.0, 1.0, 1.0, 1.0, 0.9444, 1.0, 0.1667, 1.0, 0.2222, 1.0, 0.2222, 1.0, 0.1667, 1.0, 0.4444, 1.0, 0.5556, 1.0, 0.5556, 1.0, 0.4444, 1.0, 0.3333, 1.0, 0.3889, 1.0, 0.3889, 1.0, 0.3333, 1.0, 0.7778, 1.0, 0.8889, 1.0, 0.8889, 1.0, 0.7778, 1.0, 4.47e-08, 1.0, 0.1111, 1.0, 0.1111, 1.0, 4.47e-08, 1.0, 0.4043, 0.4339, 0.3271, 0.4619, 0.25, 0.49, 0.09573, 0.4339, 0.05469, 0.3628, 0.01365, 0.2917, 0.04215, 0.13, 0.105, 0.07724, 0.1679, 0.02447, 0.3321, 0.02447, 0.4578, 0.13, 0.4864, 0.2917, 0.4444, 1.0, 0.5556, 1.0, 0.5556, 1.0, 0.4444, 1.0, 0.3333, 1.0, 0.3889, 1.0, 0.3889, 1.0, 0.3333, 1.0, 0.7778, 1.0, 0.8889, 1.0, 0.8889, 1.0, 0.7778, 1.0, 4.47e-08, 1.0, 0.1111, 1.0, 0.1111, 1.0, 4.47e-08, 1.0, 0.3889, 1.0, 0.4444, 1.0, 0.4444, 1.0, 0.3889, 1.0, 0.6667, 1.0, 0.7778, 1.0, 0.7778, 1.0, 0.6667, 1.0, 0.1111, 1.0, 0.1667, 1.0, 0.1667, 1.0, 0.1111, 1.0, 0.2222, 1.0, 0.3333, 1.0, 0.3333, 1.0, 0.2222, 1.0, 0.5556, 1.0, 0.6667, 1.0, 0.6667, 1.0, 0.5556, 1.0, 0.8889, 1.0, 0.9444, 1.0, 0.9444, 1.0, 0.8889, 1.0, 0.9444, 1.0, 1.0, 1.0, 1.0, 1.0, 0.9444, 1.0])
me_cylinder_002.materials.append(None)
me_cylinder_002.materials.append(mat_material_003)
me_cylinder_002.use_remesh_fix_poles = True
me_cylinder_002.use_remesh_preserve_attributes = False
me_cylinder_002.update()
me_torus_007 = bpy.data.meshes.new('Torus.007')
me_torus_007.from_pydata([(-0.06124, 1.188, -0.0002433), (-0.04918, 1.093, 0.173), (-0.1609, 0.606, 0.1094), (-0.1424, 0.54, -0.004267), (-0.1505, 0.604, -0.1203), (-0.03359, 1.09, -0.17), (-1.369, 0.9008, -0.09752), (-1.281, 0.8124, 0.119), (-0.9182, 0.4284, 0.07133), (-0.859, 0.3692, -0.07365), (-0.9182, 0.4284, -0.2186), (-1.281, 0.8124, -0.314), (-1.735, 0.01694, -0.09752), (-1.61, 0.01694, 0.119), (-1.09, 0.01405, 0.07133), (-1.006, 0.01405, -0.07365), (-1.09, 0.01405, -0.2186), (-1.61, 0.01694, -0.314), (-1.369, -0.8669, -0.09752), (-1.281, -0.7786, 0.119), (-0.9182, -0.4003, 0.07133), (-0.859, -0.3411, -0.07365), (-0.9182, -0.4003, -0.2186), (-1.281, -0.7786, -0.314), (-0.05511, -1.196, 0.0009691), (-0.03779, -1.098, 0.1766), (-0.1595, -0.5965, 0.1115), (-0.1465, -0.5293, -0.005251), (-0.1581, -0.5952, -0.1229), (-0.03581, -1.096, -0.1733), (-0.7559, 1.205, -0.04762), (-0.7117, 1.098, 0.1689), (-0.5964, 0.5953, 0.1047), (-0.5668, 0.5239, -0.04024), (-0.5964, 0.5953, -0.1852), (-0.7117, 1.098, -0.2641), (-0.7648, -1.194, -0.08171), (-0.7206, -1.087, 0.1348), (-0.6023, -0.5824, 0.08192), (-0.5727, -0.511, -0.06307), (-0.6023, -0.5824, -0.208), (-0.7206, -1.087, -0.2982), (-0.1516, 0.573, 0.05257), (-0.8886, 0.3988, -0.001162), (-1.048, 0.01405, -0.001162), (-0.8886, -0.3707, -0.001162), (-0.153, -0.5629, 0.0531), (-0.5816, 0.5596, 0.03226), (-0.5875, -0.5467, 0.009426), (0.09251, -1.196, 0.006122), (0.1098, -1.098, 0.1818), (-0.04606, -0.5965, 0.1154), (-0.03313, -0.5293, -0.001293), (-0.04474, -0.5952, -0.1189), (0.1118, -1.096, -0.1682), (-0.0396, -0.5629, 0.05706), (0.1097, 1.188, -0.003822), (0.1217, 1.092, 0.1694), (-0.02961, 0.6058, 0.1067), (-0.01109, 0.5398, -0.007016), (-0.01917, 0.6038, -0.123), (0.1373, 1.089, -0.1736), (-0.02035, 0.5728, 0.04982), (0.1877, -1.194, 0.02973), (0.205, -1.095, 0.2054), (0.04914, -0.5938, 0.139), (0.06207, -0.5266, 0.02231), (0.05046, -0.5925, -0.09531), (0.207, -1.093, -0.1446), (0.0556, -0.5602, 0.08066), (0.1601, 1.191, 0.008828), (0.1721, 1.095, 0.182), (0.02076, 0.6084, 0.1193), (0.03928, 0.5424, 0.005633), (0.0312, 0.6065, -0.1104), (0.1877, 1.092, -0.1609), (0.03002, 0.5754, 0.06247)], [], [(30, 6, 7, 31), (31, 7, 8, 32), (47, 43, 9, 33), (33, 9, 10, 34), (34, 10, 11, 35), (35, 11, 6, 30), (6, 12, 13, 7), (7, 13, 14, 8), (43, 44, 15, 9), (9, 15, 16, 10), (10, 16, 17, 11), (11, 17, 12, 6), (12, 18, 19, 13), (13, 19, 20, 14), (44, 45, 21, 15), (15, 21, 22, 16), (16, 22, 23, 17), (17, 23, 18, 12), (36, 24, 25, 37), (37, 25, 26, 38), (48, 46, 27, 39), (39, 27, 28, 40), (40, 28, 29, 41), (41, 29, 24, 36), (5, 35, 30, 0), (4, 34, 35, 5), (3, 33, 34, 4), (42, 47, 33, 3), (1, 31, 32, 2), (0, 30, 31, 1), (23, 41, 36, 18), (22, 40, 41, 23), (21, 39, 40, 22), (45, 48, 39, 21), (19, 37, 38, 20), (18, 36, 37, 19), (20, 38, 48, 45), (2, 32, 47, 42), (38, 26, 46, 48), (14, 20, 45, 44), (8, 14, 44, 43), (32, 8, 43, 47), (28, 27, 52, 53), (26, 25, 50, 51), (24, 29, 54, 49), (46, 26, 51, 55), (29, 28, 53, 54), (27, 46, 55, 52), (25, 24, 49, 50), (3, 4, 60, 59), (2, 42, 62, 58), (1, 2, 58, 57), (5, 0, 56, 61), (4, 5, 61, 60), (42, 3, 59, 62), (0, 1, 57, 56), (49, 54, 68, 63), (53, 52, 66, 67), (51, 50, 64, 65), (55, 51, 65, 69), (54, 53, 67, 68), (52, 55, 69, 66), (50, 49, 63, 64), (60, 61, 75, 74), (62, 59, 73, 76), (56, 57, 71, 70), (61, 56, 70, 75), (59, 60, 74, 73), (57, 58, 72, 71), (58, 62, 76, 72)])
_uv = me_torus_007.uv_layers.new(name='UVMap')
_uv.uv.foreach_set('vector', [0.8125, 0.5, 0.875, 0.5, 0.875, 0.6667, 0.8125, 0.6667, 0.8125, 0.6667, 0.875, 0.6667, 0.875, 0.8333, 0.8125, 0.8333, 0.8125, 0.9167, 0.875, 0.9167, 0.875, 1.0, 0.8125, 1.0, 0.8125, -1.11e-16, 0.875, -1.11e-16, 0.875, 0.1667, 0.8125, 0.1667, 0.8125, 0.1667, 0.875, 0.1667, 0.875, 0.3333, 0.8125, 0.3333, 0.8125, 0.3333, 0.875, 0.3333, 0.875, 0.5, 0.8125, 0.5, 0.875, 0.5, 1.0, 0.5, 1.0, 0.6667, 0.875, 0.6667, 0.875, 0.6667, 1.0, 0.6667, 1.0, 0.8333, 0.875, 0.8333, 0.875, 0.9167, 1.0, 0.9167, 1.0, 1.0, 0.875, 1.0, 0.875, -1.11e-16, 1.0, -1.11e-16, 1.0, 0.1667, 0.875, 0.1667, 0.875, 0.1667, 1.0, 0.1667, 1.0, 0.3333, 0.875, 0.3333, 0.875, 0.3333, 1.0, 0.3333, 1.0, 0.5, 0.875, 0.5, 0.0, 0.5, 0.125, 0.5, 0.125, 0.6667, 0.0, 0.6667, 0.0, 0.6667, 0.125, 0.6667, 0.125, 0.8333, 0.0, 0.8333, 0.0, 0.9167, 0.125, 0.9167, 0.125, 1.0, 0.0, 1.0, 0.0, -1.11e-16, 0.125, -1.11e-16, 0.125, 0.1667, 0.0, 0.1667, 0.0, 0.1667, 0.125, 0.1667, 0.125, 0.3333, 0.0, 0.3333, 0.0, 0.3333, 0.125, 0.3333, 0.125, 0.5, 0.0, 0.5, 0.1875, 0.5, 0.25, 0.5, 0.25, 0.6667, 0.1875, 0.6667, 0.1875, 0.6667, 0.25, 0.6667, 0.25, 0.8333, 0.1875, 0.8333, 0.1875, 0.9167, 0.25, 0.9167, 0.25, 1.0, 0.1875, 1.0, 0.1875, -1.11e-16, 0.25, -1.11e-16, 0.25, 0.1667, 0.1875, 0.1667, 0.1875, 0.1667, 0.25, 0.1667, 0.25, 0.3333, 0.1875, 0.3333, 0.1875, 0.3333, 0.25, 0.3333, 0.25, 0.5, 0.1875, 0.5, 0.75, 0.3333, 0.8125, 0.3333, 0.8125, 0.5, 0.75, 0.5, 0.75, 0.1667, 0.8125, 0.1667, 0.8125, 0.3333, 0.75, 0.3333, 0.75, -1.11e-16, 0.8125, -1.11e-16, 0.8125, 0.1667, 0.75, 0.1667, 0.75, 0.9167, 0.8125, 0.9167, 0.8125, 1.0, 0.75, 1.0, 0.75, 0.6667, 0.8125, 0.6667, 0.8125, 0.8333, 0.75, 0.8333, 0.75, 0.5, 0.8125, 0.5, 0.8125, 0.6667, 0.75, 0.6667, 0.125, 0.3333, 0.1875, 0.3333, 0.1875, 0.5, 0.125, 0.5, 0.125, 0.1667, 0.1875, 0.1667, 0.1875, 0.3333, 0.125, 0.3333, 0.125, -1.11e-16, 0.1875, -1.11e-16, 0.1875, 0.1667, 0.125, 0.1667, 0.125, 0.9167, 0.1875, 0.9167, 0.1875, 1.0, 0.125, 1.0, 0.125, 0.6667, 0.1875, 0.6667, 0.1875, 0.8333, 0.125, 0.8333, 0.125, 0.5, 0.1875, 0.5, 0.1875, 0.6667, 0.125, 0.6667, 0.125, 0.8333, 0.1875, 0.8333, 0.1875, 0.9167, 0.125, 0.9167, 0.75, 0.8333, 0.8125, 0.8333, 0.8125, 0.9167, 0.75, 0.9167, 0.1875, 0.8333, 0.25, 0.8333, 0.25, 0.9167, 0.1875, 0.9167, 0.0, 0.8333, 0.125, 0.8333, 0.125, 0.9167, 0.0, 0.9167, 0.875, 0.8333, 1.0, 0.8333, 1.0, 0.9167, 0.875, 0.9167, 0.8125, 0.8333, 0.875, 0.8333, 0.875, 0.9167, 0.8125, 0.9167, 0.25, 0.1667, 0.25, -1.11e-16, 0.25, -1.11e-16, 0.25, 0.1667, 0.25, 0.8333, 0.25, 0.6667, 0.25, 0.6667, 0.25, 0.8333, 0.25, 0.5, 0.25, 0.3333, 0.25, 0.3333, 0.25, 0.5, 0.25, 0.9167, 0.25, 0.8333, 0.25, 0.8333, 0.25, 0.9167, 0.25, 0.3333, 0.25, 0.1667, 0.25, 0.1667, 0.25, 0.3333, 0.25, 1.0, 0.25, 0.9167, 0.25, 0.9167, 0.25, 1.0, 0.25, 0.6667, 0.25, 0.5, 0.25, 0.5, 0.25, 0.6667, 0.75, -1.11e-16, 0.75, 0.1667, 0.75, 0.1667, 0.75, -1.11e-16, 0.75, 0.8333, 0.75, 0.9167, 0.75, 0.9167, 0.75, 0.8333, 0.75, 0.6667, 0.75, 0.8333, 0.75, 0.8333, 0.75, 0.6667, 0.75, 0.3333, 0.75, 0.5, 0.75, 0.5, 0.75, 0.3333, 0.75, 0.1667, 0.75, 0.3333, 0.75, 0.3333, 0.75, 0.1667, 0.75, 0.9167, 0.75, 1.0, 0.75, 1.0, 0.75, 0.9167, 0.75, 0.5, 0.75, 0.6667, 0.75, 0.6667, 0.75, 0.5, 0.25, 0.5, 0.25, 0.3333, 0.25, 0.3333, 0.25, 0.5, 0.25, 0.1667, 0.25, -1.11e-16, 0.25, -1.11e-16, 0.25, 0.1667, 0.25, 0.8333, 0.25, 0.6667, 0.25, 0.6667, 0.25, 0.8333, 0.25, 0.9167, 0.25, 0.8333, 0.25, 0.8333, 0.25, 0.9167, 0.25, 0.3333, 0.25, 0.1667, 0.25, 0.1667, 0.25, 0.3333, 0.25, 1.0, 0.25, 0.9167, 0.25, 0.9167, 0.25, 1.0, 0.25, 0.6667, 0.25, 0.5, 0.25, 0.5, 0.25, 0.6667, 0.75, 0.1667, 0.75, 0.3333, 0.75, 0.3333, 0.75, 0.1667, 0.75, 0.9167, 0.75, 1.0, 0.75, 1.0, 0.75, 0.9167, 0.75, 0.5, 0.75, 0.6667, 0.75, 0.6667, 0.75, 0.5, 0.75, 0.3333, 0.75, 0.5, 0.75, 0.5, 0.75, 0.3333, 0.75, -1.11e-16, 0.75, 0.1667, 0.75, 0.1667, 0.75, -1.11e-16, 0.75, 0.6667, 0.75, 0.8333, 0.75, 0.8333, 0.75, 0.6667, 0.75, 0.8333, 0.75, 0.9167, 0.75, 0.9167, 0.75, 0.8333])
me_torus_007.use_remesh_fix_poles = True
me_torus_007.use_remesh_preserve_attributes = False
me_torus_007.update()

# ---- objects
ob_cube = bpy.data.objects.new('Cube', me_cube)
ob_camera = bpy.data.objects.new('Camera', cam_camera)
ob_plane = bpy.data.objects.new('Plane', me_plane)
ob_cylinder = bpy.data.objects.new('Cylinder', me_cylinder)
ob_plane_001 = bpy.data.objects.new('Plane.001', me_plane_001)
ob_area = bpy.data.objects.new('Area', light_area)
ob_area_001 = bpy.data.objects.new('Area.001', light_area_001)
ob_plane_002 = bpy.data.objects.new('Plane.002', me_plane_002)
ob_plane_003 = bpy.data.objects.new('Plane.003', me_plane_004)
ob_plane_005 = bpy.data.objects.new('Plane.005', me_plane_006)
ob_plane_004 = bpy.data.objects.new('Plane.004', me_plane_005)
ob_cube_001 = bpy.data.objects.new('Cube.001', me_cube_001)
ob_plane_006 = bpy.data.objects.new('Plane.006', me_plane_008)
ob_plane_007 = bpy.data.objects.new('Plane.007', me_plane_009)
ob_plane_008 = bpy.data.objects.new('Plane.008', me_plane_010)
ob_plane_009 = bpy.data.objects.new('Plane.009', me_plane_011)
ob_plane_010 = bpy.data.objects.new('Plane.010', me_plane_012)
ob_plane_012 = bpy.data.objects.new('Plane.012', me_plane_014)
ob_plane_011 = bpy.data.objects.new('Plane.011', me_plane_015)
ob_cube_002 = bpy.data.objects.new('Cube.002', me_cube_002)
ob_cube_003 = bpy.data.objects.new('Cube.003', me_cube_003)
ob_area_002 = bpy.data.objects.new('Area.002', light_area_002)
ob_cube_004 = bpy.data.objects.new('Cube.004', me_cube_004)
ob_cube_005 = bpy.data.objects.new('Cube.005', me_cube_005)
ob_cube_006 = bpy.data.objects.new('Cube.006', me_cube_006)
ob_cube_007 = bpy.data.objects.new('Cube.007', me_cube_007)
ob_cube_008 = bpy.data.objects.new('Cube.008', me_cube_008)
ob_cylinder_001 = bpy.data.objects.new('Cylinder.001', me_cylinder_002)
ob_point = bpy.data.objects.new('Point', light_point)
ob_torus_007 = bpy.data.objects.new('Torus.007', me_torus_007)

# ---- transforms, parenting, visibility, modifiers, constraints
ob_cube.location = (0.0, 0.0, 1.414)
ob_cube.scale = (1.444, 1.444, 1.444)
ob_cube.lock_rotations_4d = False
ob_cube.empty_display_type = 'ARROWS'
ob_cube.lineart.crease_threshold = 0.0
_m = ob_cube.modifiers.new('Solidify', 'SOLIDIFY')
ob_camera.location = (7.359, -6.926, 4.958)
ob_camera.rotation_euler = (1.109, 0.0, 0.8149)
ob_camera.lock_rotations_4d = False
ob_camera.empty_display_type = 'ARROWS'
ob_camera.color = (0.0, 0.0, 0.0, 0.0)
ob_camera.display_type = 'WIRE'
ob_camera.lineart.crease_threshold = 0.0
ob_plane.location = (-2.971, 0.0, 0.0)
_m = ob_plane.modifiers.new('Array', 'ARRAY')
_m.count = 6
_m.relative_offset_displace = (1.02, 0.0, 0.0)
_m = ob_plane.modifiers.new('Bevel', 'BEVEL')
_m.width = 0.04
_m.width_pct = 0.04
ob_cylinder.location = (-3.128, 2.97, -0.9868)
_m = ob_cylinder.modifiers.new('Mirror', 'MIRROR')
_m.use_axis = (True, True, False)
_m.mirror_object = ob_cube
_m = ob_cylinder.modifiers.new('Bevel', 'BEVEL')
_m.width = 0.03
_m.width_pct = 0.03
_m = ob_cylinder.modifiers.new('Auto Smooth', 'NODES')
_m.node_group = ng_auto_smooth
_gi = [s.identifier for s in ng_auto_smooth.interface.items_tree if s.item_type == 'SOCKET' and s.in_out == 'INPUT']
_m[_gi[1]] = 0.5236  # Angle
ob_plane_001.location = (0.0, 0.0, -1.607)
ob_plane_001.scale = (32.85, 32.85, 32.85)
ob_area.location = (-8.643, 7.847, 11.24)
ob_area.rotation_euler = (-0.6596, -0.0, 0.6241)
ob_area.scale = (6.22, 6.22, 6.22)
ob_area_001.location = (6.93, -3.518, 12.58)
ob_area_001.rotation_euler = (-0.5729, 0.1862, 4.831)
ob_area_001.scale = (6.22, 6.22, 6.22)
ob_plane_002.location = (-3.947, 0.0, -0.06811)
ob_plane_002.scale = (-0.2198, -1.543, -1.206)
ob_plane_003.location = (-4.302, 0.0, -0.2595)
ob_plane_003.rotation_euler = (-0.008899, -0.04488, -0.0766)
ob_plane_003.scale = (-0.3312, -1.544, -1.532)
ob_plane_005.location = (-4.857, -0.08629, -0.5408)
ob_plane_005.rotation_euler = (0.0, -0.0, 0.02165)
ob_plane_005.scale = (-0.2905, -1.543, -1.532)
ob_plane_004.location = (-5.337, -0.08629, -0.8277)
ob_plane_004.rotation_euler = (0.0, -0.0, -0.09524)
ob_plane_004.scale = (-0.3089, -1.543, -1.532)
ob_cube_001.location = (0.0, 0.02048, 1.493)
ob_cube_001.scale = (1.64, 1.444, 1.444)
ob_cube_001.lock_rotations_4d = False
ob_cube_001.empty_display_type = 'ARROWS'
ob_cube_001.lineart.crease_threshold = 0.0
_m = ob_cube_001.modifiers.new('Solidify', 'SOLIDIFY')
_m.thickness = 0.1
_m = ob_cube_001.modifiers.new('Mirror', 'MIRROR')
_m.use_axis = (False, True, False)
_m.merge_threshold = 0.159
_m = ob_cube_001.modifiers.new('Auto Smooth', 'NODES')
_m.node_group = ng_auto_smooth
_gi = [s.identifier for s in ng_auto_smooth.interface.items_tree if s.item_type == 'SOCKET' and s.in_out == 'INPUT']
_m[_gi[1]] = 1.23  # Angle
ob_plane_006.location = (0.0, 0.0, -1.607)
ob_plane_006.scale = (32.85, 32.85, 32.85)
ob_plane_007.location = (-4.982, 1.073, -0.7247)
ob_plane_007.rotation_euler = (2.589, -0.008683, 1.574)
ob_plane_007.scale = (-0.1792, -1.715, -1.57)
ob_plane_008.location = (-5.801, -0.08629, -1.101)
ob_plane_008.rotation_euler = (0.0, -0.0, 0.0363)
ob_plane_008.scale = (-0.3089, -1.543, -1.532)
ob_plane_009.location = (-4.982, -1.238, -0.7247)
ob_plane_009.rotation_euler = (2.589, -0.008683, 1.574)
ob_plane_009.scale = (-0.1792, -1.715, -1.57)
ob_plane_010.location = (-6.269, -0.08629, -1.387)
ob_plane_010.rotation_euler = (-3.175, -3.066, 3.175)
ob_plane_010.scale = (-0.3089, -1.543, -1.532)
ob_plane_012.location = (0.0, 0.0, 0.0)
ob_plane_012.scale = (1.0, 1.0, 1.311)
_m = ob_plane_012.modifiers.new('Bevel', 'BEVEL')
_m.width = 0.01
_m.width_pct = 0.01
ob_plane_011.location = (0.0, 0.0, 2.658)
ob_plane_011.scale = (-1.599, -1.605, -2.098)
ob_cube_002.location = (-1.407, 0.0, 1.019)
_m = ob_cube_002.modifiers.new('Bevel', 'BEVEL')
_m.width = 0.01
_m.width_pct = 0.01
ob_cube_003.location = (-1.713, 0.0, 0.04929)
ob_cube_003.scale = (1.0, 0.9229, 1.924)
_m = ob_cube_003.modifiers.new('Bevel', 'BEVEL')
_m.width = 0.01
_m.width_pct = 0.01
ob_area_002.location = (-4.836, 2.121, 12.15)
ob_area_002.scale = (8.455, 8.455, 8.455)
ob_cube_004.location = (-1.582, -0.4247, 1.019)
ob_cube_004.scale = (0.01585, 0.1055, 0.02074)
_m = ob_cube_004.modifiers.new('Auto Smooth', 'NODES')
_m.node_group = ng_auto_smooth
_gi = [s.identifier for s in ng_auto_smooth.interface.items_tree if s.item_type == 'SOCKET' and s.in_out == 'INPUT']
_m[_gi[1]] = 1.038  # Angle
ob_cube_005.location = (-1.913, 0.0, 0.03017)
ob_cube_005.scale = (1.0, 0.8368, 1.219)
_m = ob_cube_005.modifiers.new('Bevel', 'BEVEL')
_m.width = 0.01
_m.width_pct = 0.01
ob_cube_006.location = (-7.864, 4.361, 0.2646)
ob_cube_006.scale = (0.1491, 0.1874, 2.047)
ob_cube_007.location = (-7.864, 3.713, 1.909)
ob_cube_007.rotation_euler = (1.571, -0.0, 0.0)
ob_cube_007.scale = (0.1242, 0.1363, 0.8181)
ob_cube_008.location = (-7.85, 3.64, -1.192)
ob_cube_008.rotation_euler = (2.363, -0.0, 0.0)
ob_cube_008.scale = (0.09643, 0.1692, 1.015)
ob_cylinder_001.location = (-7.859, 3.059, 0.9905)
ob_cylinder_001.scale = (0.2597, 0.2597, 0.2597)
_m = ob_cylinder_001.modifiers.new('Auto Smooth', 'NODES')
_m.node_group = ng_auto_smooth
_gi = [s.identifier for s in ng_auto_smooth.interface.items_tree if s.item_type == 'SOCKET' and s.in_out == 'INPUT']
_m[_gi[1]] = 0.5236  # Angle
ob_point.location = (-5.83, 3.055, 1.25)
ob_point.scale = (3.088, 3.088, 3.088)
ob_torus_007.location = (-7.872, 3.066, 1.389)
ob_torus_007.rotation_euler = (1.571, 1.57, 0.0)
ob_torus_007.scale = (0.03739, 0.03739, 0.03739)
_m = ob_torus_007.modifiers.new('Mirror', 'MIRROR')

# ---- collection membership
col_collection.objects.link(ob_cube)
col_collection.objects.link(ob_camera)
col_collection.objects.link(ob_plane)
col_collection.objects.link(ob_cylinder)
col_collection.objects.link(ob_plane_001)
col_collection.objects.link(ob_area)
col_collection.objects.link(ob_area_001)
col_collection.objects.link(ob_plane_002)
col_collection.objects.link(ob_plane_003)
col_collection.objects.link(ob_plane_005)
col_collection.objects.link(ob_plane_004)
col_collection.objects.link(ob_cube_001)
col_collection.objects.link(ob_plane_006)
col_collection.objects.link(ob_plane_007)
col_collection.objects.link(ob_plane_008)
col_collection.objects.link(ob_plane_009)
col_collection.objects.link(ob_plane_010)
col_collection.objects.link(ob_plane_012)
col_collection.objects.link(ob_plane_011)
col_collection.objects.link(ob_cube_002)
col_collection.objects.link(ob_cube_003)
col_collection.objects.link(ob_area_002)
col_collection.objects.link(ob_cube_004)
col_collection.objects.link(ob_cube_005)
col_collection.objects.link(ob_cube_006)
col_collection.objects.link(ob_cube_007)
col_collection.objects.link(ob_cube_008)
col_collection.objects.link(ob_cylinder_001)
col_collection.objects.link(ob_point)
col_collection.objects.link(ob_torus_007)

# ---- scene / render settings (as saved in the file)
scene.camera = ob_camera
scene.frame_start = 1; scene.frame_end = 250; scene.frame_set(154)
scene.render.engine = 'BLENDER_EEVEE_NEXT'
scene.cycles.use_denoising = False
scene.cycles.samples = 128
scene.cycles.sampling_pattern = 'TABULATED_SOBOL'
scene.cycles.use_adaptive_sampling = False
scene.cycles.use_light_tree = False
scene.view_settings.view_transform = 'Filmic'
bpy.context.view_layer.update()
